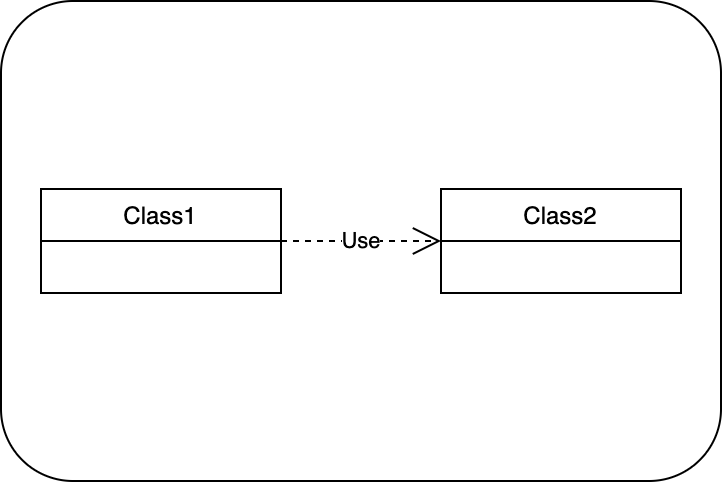

The diagram above was exported from draw.io. Its source (the exported page's mxGraphModel, read from the mxfile embedded in the PNG):
<mxGraphModel dx="1666" dy="741" grid="1" gridSize="10" guides="1" tooltips="1" connect="1" arrows="1" fold="1" page="1" pageScale="1" pageWidth="2336" pageHeight="1654" math="0" shadow="0">
  <root>
    <mxCell id="0" />
    <mxCell id="1" parent="0" />
    <mxCell id="TmY6buPiO6ZWsaKo9Jcy-1" value="" style="rounded=1;whiteSpace=wrap;html=1;fillColor=#FFFFFF;" vertex="1" parent="1">
      <mxGeometry x="120" y="480" width="360" height="240" as="geometry" />
    </mxCell>
    <mxCell id="SOpZAtmk4lJqzHLXUsWx-1" value="Class1" style="swimlane;fontStyle=0;childLayout=stackLayout;horizontal=1;startSize=26;fillColor=none;horizontalStack=0;resizeParent=1;resizeParentMax=0;resizeLast=0;collapsible=1;marginBottom=0;" vertex="1" parent="1">
      <mxGeometry x="140" y="574" width="120" height="52" as="geometry">
        <mxRectangle x="200" y="400" width="100" height="30" as="alternateBounds" />
      </mxGeometry>
    </mxCell>
    <mxCell id="SOpZAtmk4lJqzHLXUsWx-2" value="Class2" style="swimlane;fontStyle=0;childLayout=stackLayout;horizontal=1;startSize=26;fillColor=none;horizontalStack=0;resizeParent=1;resizeParentMax=0;resizeLast=0;collapsible=1;marginBottom=0;" vertex="1" parent="1">
      <mxGeometry x="340" y="574" width="120" height="52" as="geometry" />
    </mxCell>
    <mxCell id="SOpZAtmk4lJqzHLXUsWx-4" value="Use" style="endArrow=open;endSize=12;dashed=1;html=1;rounded=0;exitX=1;exitY=0.5;exitDx=0;exitDy=0;entryX=0;entryY=0.5;entryDx=0;entryDy=0;" edge="1" parent="1" source="SOpZAtmk4lJqzHLXUsWx-1" target="SOpZAtmk4lJqzHLXUsWx-2">
      <mxGeometry width="160" relative="1" as="geometry">
        <mxPoint x="280" y="600" as="sourcePoint" />
        <mxPoint x="420" y="599.5" as="targetPoint" />
      </mxGeometry>
    </mxCell>
  </root>
</mxGraphModel>